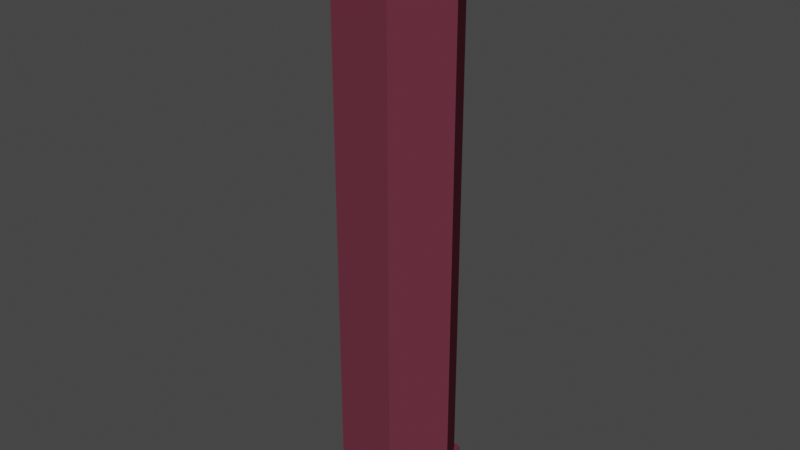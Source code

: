 # Source: Pippe-Part6.blend  (saved by Blender 2.80.75; exported with 4.5.12 LTS)
import bpy
from mathutils import Matrix  # noqa: F401  (used for matrix-valued properties, if any)

bpy.ops.wm.read_factory_settings(use_empty=True)
scene = bpy.context.scene
scene.name = 'Scene'

# ---- collections
col_collection = bpy.data.collections.new('Collection'); scene.collection.children.link(col_collection)

# ---- materials (node trees are filled in below, after node groups)
mat_material_001 = bpy.data.materials.new('Material.001')
mat_material_001.use_transparent_shadow = False
mat_material_001.diffuse_color = (0.1424, 0.0321, 0.05087, 1.0)

# ---- material node trees

# ---- world
world_world = bpy.data.worlds.new('World'); scene.world = world_world
world_world.use_nodes = True; world_world.node_tree.nodes.clear()
_N = world_world.node_tree.nodes; _L = world_world.node_tree.links
n0 = _N.new('ShaderNodeOutputWorld'); n0.name = 'World Output'; n0.location = (300, 300)
n1 = _N.new('ShaderNodeBackground'); n1.name = 'Background'; n1.location = (10, 300)
n1.inputs[0].default_value = (0.05088, 0.05088, 0.05088, 1.0)
_L.new(n1.outputs[0], n0.inputs[0])
n0.is_active_output = True
world_world.color = (0.05088, 0.05088, 0.05088)
world_world.use_sun_shadow = False
world_world.sun_shadow_jitter_overblur = 0.0

# ---- meshes
me_plane_000_mesh_009 = bpy.data.meshes.new('Plane.000_Mesh.009')
me_plane_000_mesh_009.from_pydata([(0.9, 0.1, 0.1732), (0.9, 1.9, 0.1732), (0.8, 1.9, 0.0), (0.8, 0.1, 0.0), (1.1, 0.1, 0.1732), (1.1, 1.9, 0.1732), (0.9, 1.9, 0.1732), (0.9, 0.1, 0.1732), (1.2, 0.1, 0.0), (1.2, 1.9, 0.0), (1.1, 1.9, 0.1732), (1.1, 0.1, 0.1732), (1.1, 0.1, -0.1732), (1.1, 1.9, -0.1732), (1.2, 1.9, 0.0), (1.2, 0.1, 0.0), (0.9, 0.1, -0.1732), (0.9, 1.9, -0.1732), (1.1, 1.9, -0.1732), (1.1, 0.1, -0.1732), (0.8, 0.1, 0.0), (0.8, 1.9, 0.0), (0.9, 1.9, -0.1732), (0.9, 0.1, -0.1732), (1.1, 1.9, 0.1732), (1.2, 1.9, 0.0), (1.22, 1.9, 0.0), (1.11, 1.9, 0.1905), (1.1, 1.9, -0.1732), (0.9, 1.9, -0.1732), (0.89, 1.9, -0.1905), (1.11, 1.9, -0.1905), (0.8, 1.9, 0.0), (0.78, 1.9, 0.0), (0.9, 1.9, 0.1732), (0.89, 1.9, 0.1905), (1.22, 1.9, 0.0), (1.11, 1.9, -0.1905), (1.11, 2.0, -0.1905), (1.22, 2.0, 0.0), (0.78, 1.9, 0.0), (0.89, 1.9, 0.1905), (0.89, 2.0, 0.1905), (0.78, 2.0, 0.0), (1.11, 1.9, 0.1905), (1.22, 1.9, 0.0), (1.22, 2.0, 0.0), (1.11, 2.0, 0.1905), (0.89, 1.9, 0.1905), (1.11, 1.9, 0.1905), (1.11, 2.0, 0.1905), (0.89, 2.0, 0.1905), (1.11, 1.9, -0.1905), (0.89, 1.9, -0.1905), (0.89, 2.0, -0.1905), (1.11, 2.0, -0.1905), (0.89, 1.9, -0.1905), (0.78, 1.9, 0.0), (0.78, 2.0, 0.0), (0.89, 2.0, -0.1905), (0.8, 0.1, 0.0), (0.9, 0.1, -0.1732), (0.89, 0.1, -0.1905), (0.78, 0.1, 0.0), (1.1, 0.1, -0.1732), (1.2, 0.1, 0.0), (1.22, 0.1, 0.0), (1.11, 0.1, -0.1905), (0.9, 0.1, 0.1732), (0.89, 0.1, 0.1905), (1.1, 0.1, 0.1732), (1.11, 0.1, 0.1905), (0.78, 0.1, 0.0), (0.89, 0.1, -0.1905), (0.89, 0.0, -0.1905), (0.78, 0.0, 0.0), (0.89, 0.1, -0.1905), (1.11, 0.1, -0.1905), (1.11, 0.0, -0.1905), (0.89, 0.0, -0.1905), (0.89, 0.1, 0.1905), (0.78, 0.1, 0.0), (0.78, 0.0, 0.0), (0.89, 0.0, 0.1905), (1.11, 0.1, 0.1905), (0.89, 0.1, 0.1905), (0.89, 0.0, 0.1905), (1.11, 0.0, 0.1905), (1.22, 0.1, 0.0), (1.11, 0.1, 0.1905), (1.11, 0.0, 0.1905), (1.22, 0.0, 0.0), (1.11, 0.1, -0.1905), (1.22, 0.1, 0.0), (1.22, 0.0, 0.0), (1.11, 0.0, -0.1905)], [], [(0, 1, 2, 3), (4, 5, 6, 7), (8, 9, 10, 11), (12, 13, 14, 15), (16, 17, 18, 19), (20, 21, 22, 23), (24, 25, 26, 27), (28, 29, 30, 31), (25, 28, 31, 26), (29, 32, 33, 30), (34, 24, 27, 35), (32, 34, 35, 33), (36, 37, 38, 39), (40, 41, 42, 43), (44, 45, 46, 47), (48, 49, 50, 51), (52, 53, 54, 55), (56, 57, 58, 59), (60, 61, 62, 63), (64, 65, 66, 67), (68, 60, 63, 69), (65, 70, 71, 66), (61, 64, 67, 62), (70, 68, 69, 71), (72, 73, 74, 75), (76, 77, 78, 79), (80, 81, 82, 83), (84, 85, 86, 87), (88, 89, 90, 91), (92, 93, 94, 95)])
me_plane_000_mesh_009.polygons.foreach_set('use_smooth', [True] * 30)
_k = set([(0, 1), (0, 3), (1, 2), (2, 3), (4, 5), (4, 7), (5, 6), (6, 7), (8, 9), (8, 11), (9, 10), (10, 11), (12, 13), (12, 15), (13, 14), (14, 15), (16, 17), (16, 19), (17, 18), (18, 19), (20, 21), (20, 23), (21, 22), (22, 23), (24, 25), (24, 34), (25, 28), (26, 27), (26, 31), (27, 35), (28, 29), (29, 32), (30, 31), (30, 33), (32, 34), (33, 35), (36, 37), (36, 39), (37, 38), (38, 39), (40, 41), (40, 43), (41, 42), (42, 43), (44, 45), (44, 47), (45, 46), (46, 47), (48, 49), (48, 51), (49, 50), (50, 51), (52, 53), (52, 55), (53, 54), (54, 55), (56, 57), (56, 59), (57, 58), (58, 59), (60, 61), (60, 68), (61, 64), (62, 63), (62, 67), (63, 69), (64, 65), (65, 70), (66, 67), (66, 71), (68, 70), (69, 71), (72, 73), (72, 75), (73, 74), (74, 75), (76, 77), (76, 79), (77, 78), (78, 79), (80, 81), (80, 83), (81, 82), (82, 83), (84, 85), (84, 87), (85, 86), (86, 87), (88, 89), (88, 91), (89, 90), (90, 91), (92, 93), (92, 95), (93, 94), (94, 95)])
me_plane_000_mesh_009.attributes.new('sharp_edge', 'BOOLEAN', 'EDGE').data.foreach_set('value', [ (min(e.vertices), max(e.vertices)) in _k for e in me_plane_000_mesh_009.edges])
me_plane_000_mesh_009.materials.append(mat_material_001)
me_plane_000_mesh_009.use_remesh_preserve_volume = False
me_plane_000_mesh_009.use_remesh_preserve_attributes = False
me_plane_000_mesh_009.use_mirror_vertex_groups = False
me_plane_000_mesh_009.update()
me_plane_000_mesh_009.normals_split_custom_set([tuple(v) for v in zip(*[iter([-0.866, 0.0, 0.5, -0.866, 0.0, 0.5, -0.866, 0.0, 0.5, -0.866, 0.0, 0.5, 0.0, 0.0, 1.0, 0.0, 0.0, 1.0, 0.0, 0.0, 1.0, 0.0, 0.0, 1.0, 0.866, 0.0, 0.5, 0.866, 0.0, 0.5, 0.866, 0.0, 0.5, 0.866, 0.0, 0.5, 0.866, 0.0, -0.5, 0.866, 0.0, -0.5, 0.866, 0.0, -0.5, 0.866, 0.0, -0.5, 0.0, 0.0, -1.0, 0.0, 0.0, -1.0, 0.0, 0.0, -1.0, 0.0, 0.0, -1.0, -0.866, 0.0, -0.5, -0.866, 0.0, -0.5, -0.866, 0.0, -0.5, -0.866, 0.0, -0.5, 0.0, -1.0, -4.097e-06, 0.0, -1.0, 0.0, 0.0, -1.0, 0.0, 0.0, -1.0, -4.097e-06, 0.0, -1.0, 4.097e-06, 0.0, -1.0, 4.097e-06, 0.0, -1.0, 4.097e-06, 0.0, -1.0, 4.097e-06, 0.0, -1.0, 0.0, 0.0, -1.0, 4.097e-06, 0.0, -1.0, 4.097e-06, 0.0, -1.0, 0.0, 0.0, -1.0, 4.097e-06, 0.0, -1.0, 0.0, 0.0, -1.0, 0.0, 0.0, -1.0, 4.097e-06, 0.0, -1.0, -4.097e-06, 0.0, -1.0, -4.097e-06, 0.0, -1.0, -4.097e-06, 0.0, -1.0, -4.097e-06, 0.0, -1.0, 0.0, 0.0, -1.0, -4.097e-06, 0.0, -1.0, -4.097e-06, 0.0, -1.0, 0.0, 0.866, 0.0, -0.5, 0.866, 0.0, -0.5, 0.866, 0.0, -0.5, 0.866, 0.0, -0.5, -0.866, 0.0, 0.5, -0.866, 0.0, 0.5, -0.866, 0.0, 0.5, -0.866, 0.0, 0.5, 0.866, 0.0, 0.5, 0.866, 0.0, 0.5, 0.866, 0.0, 0.5, 0.866, 0.0, 0.5, 0.0, 0.0, 1.0, 0.0, 0.0, 1.0, 0.0, 0.0, 1.0, 0.0, 0.0, 1.0, 0.0, 0.0, -1.0, 0.0, 0.0, -1.0, 0.0, 0.0, -1.0, 0.0, 0.0, -1.0, -0.866, 0.0, -0.5, -0.866, 0.0, -0.5, -0.866, 0.0, -0.5, -0.866, 0.0, -0.5, 0.0, 1.0, 0.0, 0.0, 1.0, 2.56e-07, 0.0, 1.0, 2.56e-07, 0.0, 1.0, 0.0, 0.0, 1.0, 2.56e-07, 0.0, 1.0, 0.0, 0.0, 1.0, 0.0, 0.0, 1.0, 2.56e-07, 0.0, 1.0, -2.56e-07, 0.0, 1.0, 0.0, 0.0, 1.0, 0.0, 0.0, 1.0, -2.56e-07, 0.0, 1.0, 0.0, 0.0, 1.0, -2.56e-07, 0.0, 1.0, -2.56e-07, 0.0, 1.0, 0.0, 0.0, 1.0, 2.56e-07, 0.0, 1.0, 2.56e-07, 0.0, 1.0, 2.56e-07, 0.0, 1.0, 2.56e-07, 0.0, 1.0, -2.56e-07, 0.0, 1.0, -2.56e-07, 0.0, 1.0, -2.56e-07, 0.0, 1.0, -2.56e-07, -0.866, 0.0, -0.5, -0.866, 0.0, -0.5, -0.866, 0.0, -0.5, -0.866, 0.0, -0.5, 0.0, 0.0, -1.0, 0.0, 0.0, -1.0, 0.0, 0.0, -1.0, 0.0, 0.0, -1.0, -0.866, 0.0, 0.5, -0.866, 0.0, 0.5, -0.866, 0.0, 0.5, -0.866, 0.0, 0.5, 0.0, 0.0, 1.0, 0.0, 0.0, 1.0, 0.0, 0.0, 1.0, 0.0, 0.0, 1.0, 0.866, 0.0, 0.5, 0.866, 0.0, 0.5, 0.866, 0.0, 0.5, 0.866, 0.0, 0.5, 0.866, 0.0, -0.5, 0.866, 0.0, -0.5, 0.866, 0.0, -0.5, 0.866, 0.0, -0.5])] * 3)])

# ---- objects
ob_pippe1 = bpy.data.objects.new('Pippe1', me_plane_000_mesh_009)

# ---- transforms, parenting, visibility, modifiers, constraints
ob_pippe1.location = (0.0, 0.0, 0.0)
ob_pippe1.rotation_euler = (1.571, -0.0, 0.0)
ob_pippe1.lineart.crease_threshold = 0.0

# ---- collection membership
col_collection.objects.link(ob_pippe1)

# ---- scene / render settings (as saved in the file)
scene.frame_start = 1; scene.frame_end = 250; scene.frame_set(1)
scene.render.engine = 'BLENDER_EEVEE_NEXT'
scene.cycles.use_denoising = False
scene.cycles.samples = 128
scene.cycles.sampling_pattern = 'TABULATED_SOBOL'
scene.cycles.use_adaptive_sampling = False
scene.cycles.use_light_tree = False
scene.view_settings.view_transform = 'Filmic'
bpy.context.view_layer.update()

# ---- added for rendering (the .blend has no active camera and no usable light): camera, sun
cam_auto = bpy.data.cameras.new('AutoCamera')
cam_auto.lens = 50.0
cam_auto.sensor_width = 36.0
cam_auto.clip_end = 1000.0
ob_auto_camera = bpy.data.objects.new('AutoCamera', cam_auto)
scene.collection.objects.link(ob_auto_camera)
ob_auto_camera.location = (2.92722, -2.31267, 2.54178)
ob_auto_camera.rotation_euler = (1.09748, -7.21219e-08, 0.694738)
scene.camera = ob_auto_camera
light_auto_sun = bpy.data.lights.new('AutoSun', 'SUN')
light_auto_sun.energy = 3.0
light_auto_sun.angle = 0.0523599
ob_auto_sun = bpy.data.objects.new('AutoSun', light_auto_sun)
scene.collection.objects.link(ob_auto_sun)
ob_auto_sun.rotation_euler = (0.872665, 0.174533, 0.523599)
bpy.context.view_layer.update()
